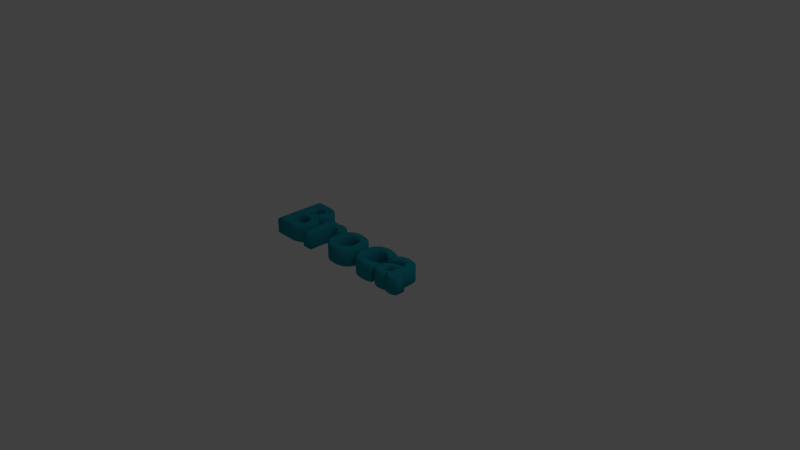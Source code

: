 # Source: broca1.blend  (saved by Blender 2.79.0; exported with 4.5.12 LTS)
import bpy
from mathutils import Matrix  # noqa: F401  (used for matrix-valued properties, if any)

bpy.ops.wm.read_factory_settings(use_empty=True)
scene = bpy.context.scene
scene.name = 'Scene'

# ---- collections
col_collection_1 = bpy.data.collections.new('Collection 1'); scene.collection.children.link(col_collection_1)

# ---- materials (node trees are filled in below, after node groups)
mat_material_001 = bpy.data.materials.new('Material.001')
mat_material_001.alpha_threshold = 0.0
mat_material_001.use_transparent_shadow = False
mat_material_001.diffuse_color = (0.01438, 0.2996, 0.3799, 1.0)
mat_material_001.roughness = 0.5

# ---- material node trees

# ---- world
world_world = bpy.data.worlds.new('World'); scene.world = world_world
world_world.color = (0.05088, 0.05088, 0.05088)
world_world.use_sun_shadow = False
world_world.sun_shadow_jitter_overblur = 0.0
world_world.cycles.sampling_method = 'MANUAL'

# ---- cameras
cam_camera = bpy.data.cameras.new('Camera')
cam_camera.clip_end = 100.0
cam_camera.lens = 35.0
cam_camera.sensor_width = 32.0
cam_camera.sensor_height = 18.0
cam_camera.ortho_scale = 7.314
cam_camera.dof.focus_distance = 0.0
cam_camera.dof.aperture_fstop = 128.0

# ---- lights
light_lamp = bpy.data.lights.new('Lamp', 'POINT')
light_lamp.transmission_factor = 0.0
light_lamp.cutoff_distance = 30.0
light_lamp.energy = 100.0
light_lamp.shadow_buffer_clip_start = 1.001
light_lamp.shadow_soft_size = 0.1
light_lamp.shadow_maximum_resolution = 0.006
light_lamp.use_absolute_resolution = True

# ---- curves / text
txt_broca1 = bpy.data.curves.new('Broca1', 'FONT')
txt_broca1.dimensions = '2D'
txt_broca1.body = 'Broca '
txt_broca1.materials.append(mat_material_001)
txt_broca1.use_path_clamp = True
txt_broca1.bevel_resolution = 0
txt_broca1.extrude = 0.1
txt_broca1.bevel_depth = 0.025
txt_broca1.offset_x = -1.515
txt_broca1.offset_y = -0.3365

# ---- objects
ob_text = bpy.data.objects.new('Text', txt_broca1)
ob_lamp = bpy.data.objects.new('Lamp', light_lamp)
ob_camera = bpy.data.objects.new('Camera', cam_camera)

# ---- transforms, parenting, visibility, modifiers, constraints
ob_text.location = (0.0, 0.0, 0.0)
ob_text.lineart.crease_threshold = 0.0
ob_lamp.location = (4.076, 1.005, 5.904)
ob_lamp.rotation_euler = (0.6503, 0.05522, 1.866)
ob_lamp.lock_rotations_4d = False
ob_lamp.empty_display_type = 'ARROWS'
ob_lamp.color = (0.0, 0.0, 0.0, 0.0)
ob_lamp.lineart.crease_threshold = 0.0
ob_camera.location = (7.481, -6.508, 5.344)
ob_camera.rotation_euler = (1.109, 0.0, 0.8149)
ob_camera.lock_rotations_4d = False
ob_camera.empty_display_type = 'ARROWS'
ob_camera.color = (0.0, 0.0, 0.0, 0.0)
ob_camera.display_type = 'WIRE'
ob_camera.lineart.crease_threshold = 0.0

# ---- collection membership
col_collection_1.objects.link(ob_text)
col_collection_1.objects.link(ob_lamp)
col_collection_1.objects.link(ob_camera)

# ---- scene / render settings (as saved in the file)
scene.camera = ob_camera
scene.frame_start = 1; scene.frame_end = 250; scene.frame_set(1)
scene.render.engine = 'BLENDER_EEVEE_NEXT'
scene.render.resolution_percentage = 50
scene.render.dither_intensity = 0.0
scene.cycles.use_denoising = False
scene.cycles.samples = 128
scene.cycles.sampling_pattern = 'TABULATED_SOBOL'
scene.cycles.use_adaptive_sampling = False
scene.cycles.use_light_tree = False
scene.cycles.blur_glossy = 0.0
scene.cycles.sample_clamp_indirect = 0.0
scene.view_settings.view_transform = 'Standard'
bpy.context.view_layer.update()
